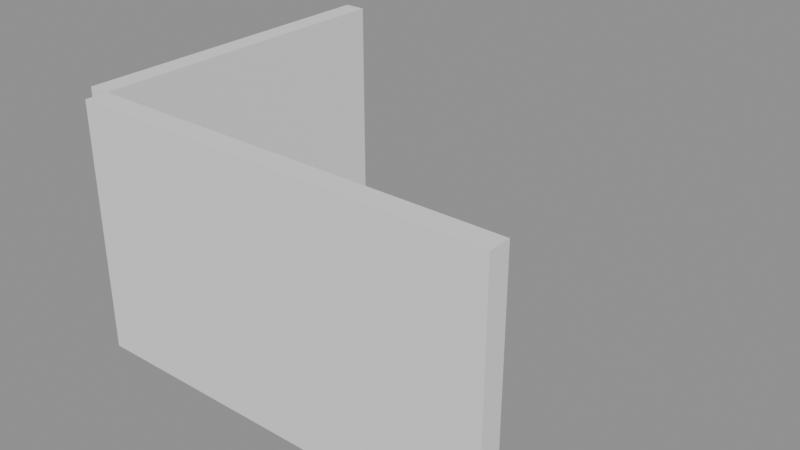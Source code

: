 # Source: p0264.blend  (saved by Blender 4.5.90; exported with 4.5.12 LTS)
import bpy
from mathutils import Matrix  # noqa: F401  (used for matrix-valued properties, if any)

bpy.ops.wm.read_factory_settings(use_empty=True)
scene = bpy.context.scene
scene.name = 'Scene'

# ---- collections
col_asset_p0264 = bpy.data.collections.new('Asset_p0264'); scene.collection.children.link(col_asset_p0264)

# ---- meshes
me_cube = bpy.data.meshes.new('Cube')
me_cube.from_pydata([(-2.375, -0.125, -1.4), (-2.375, -0.125, 1.4), (-2.375, 0.125, -1.4), (-2.375, 0.125, 1.4), (2.375, -0.125, -1.4), (2.375, -0.125, 1.4), (2.375, 0.125, -1.4), (2.375, 0.125, 1.4)], [], [(0, 1, 3, 2), (2, 3, 7, 6), (6, 7, 5, 4), (4, 5, 1, 0), (2, 6, 4, 0), (7, 3, 1, 5)])
_uv = me_cube.uv_layers.new(name='UVMap')
_uv.uv.foreach_set('vector', [0.375, 0.0, 0.625, 0.0, 0.625, 0.25, 0.375, 0.25, 0.375, 0.25, 0.625, 0.25, 0.625, 0.5, 0.375, 0.5, 0.375, 0.5, 0.625, 0.5, 0.625, 0.75, 0.375, 0.75, 0.375, 0.75, 0.625, 0.75, 0.625, 1.0, 0.375, 1.0, 0.125, 0.5, 0.375, 0.5, 0.375, 0.75, 0.125, 0.75, 0.625, 0.5, 0.875, 0.5, 0.875, 0.75, 0.625, 0.75])
me_cube.update()
me_cube_001 = bpy.data.meshes.new('Cube.001')
me_cube_001.from_pydata([(-0.125, -1.875, -1.4), (-0.125, -1.875, 1.4), (-0.125, 1.875, -1.4), (-0.125, 1.875, 1.4), (0.125, -1.875, -1.4), (0.125, -1.875, 1.4), (0.125, 1.875, -1.4), (0.125, 1.875, 1.4)], [], [(0, 1, 3, 2), (2, 3, 7, 6), (6, 7, 5, 4), (4, 5, 1, 0), (2, 6, 4, 0), (7, 3, 1, 5)])
_uv = me_cube_001.uv_layers.new(name='UVMap')
_uv.uv.foreach_set('vector', [0.375, 0.0, 0.625, 0.0, 0.625, 0.25, 0.375, 0.25, 0.375, 0.25, 0.625, 0.25, 0.625, 0.5, 0.375, 0.5, 0.375, 0.5, 0.625, 0.5, 0.625, 0.75, 0.375, 0.75, 0.375, 0.75, 0.625, 0.75, 0.625, 1.0, 0.375, 1.0, 0.125, 0.5, 0.375, 0.5, 0.375, 0.75, 0.125, 0.75, 0.625, 0.5, 0.875, 0.5, 0.875, 0.75, 0.625, 0.75])
me_cube_001.update()

# ---- objects
ob_muronorte = bpy.data.objects.new('MuroNorte', me_cube)
ob_murooeste = bpy.data.objects.new('MuroOeste', me_cube_001)

# ---- transforms, parenting, visibility, modifiers, constraints
ob_muronorte.location = (2.375, -0.125, 1.4)
ob_murooeste.location = (-0.125, 1.875, 1.4)

# ---- collection membership
col_asset_p0264.objects.link(ob_muronorte)
col_asset_p0264.objects.link(ob_murooeste)

# ---- scene / render settings (as saved in the file)
scene.frame_start = 1; scene.frame_end = 250; scene.frame_set(1)
scene.render.engine = 'BLENDER_EEVEE_NEXT'
bpy.context.view_layer.update()

# ---- added for rendering (the .blend has no active camera and no usable light): camera, sun + grey world if the file has none
cam_auto = bpy.data.cameras.new('AutoCamera')
cam_auto.lens = 50.0
cam_auto.sensor_width = 36.0
cam_auto.clip_end = 1000.0
ob_auto_camera = bpy.data.objects.new('AutoCamera', cam_auto)
scene.collection.objects.link(ob_auto_camera)
ob_auto_camera.location = (8.71599, -6.00919, 6.57279)
ob_auto_camera.rotation_euler = (1.09748, -7.21219e-08, 0.694738)
scene.camera = ob_auto_camera
light_auto_sun = bpy.data.lights.new('AutoSun', 'SUN')
light_auto_sun.energy = 3.0
light_auto_sun.angle = 0.0523599
ob_auto_sun = bpy.data.objects.new('AutoSun', light_auto_sun)
scene.collection.objects.link(ob_auto_sun)
ob_auto_sun.rotation_euler = (0.872665, 0.174533, 0.523599)
if scene.world is None:
    world_auto = bpy.data.worlds.new('AutoWorld')
    world_auto.color = (0.3, 0.3, 0.3)
    scene.world = world_auto
bpy.context.view_layer.update()
